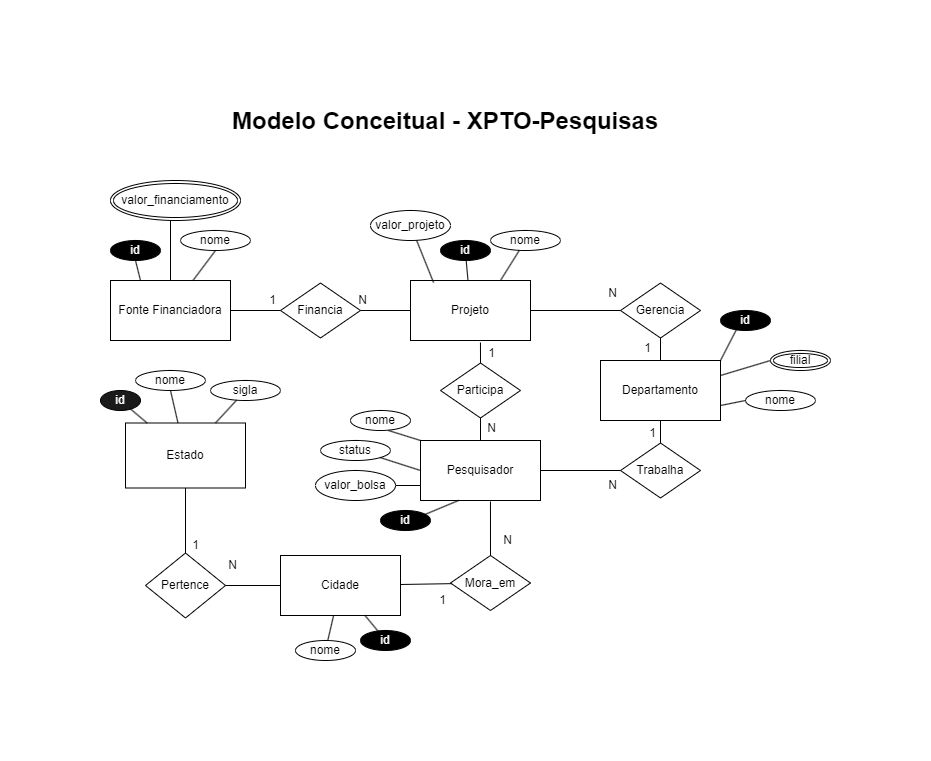

The diagram above was exported from draw.io. Its source (the exported page's mxGraphModel, read from the mxfile embedded in the PNG):
<mxGraphModel dx="1434" dy="1993" grid="1" gridSize="10" guides="1" tooltips="1" connect="1" arrows="1" fold="1" page="1" pageScale="1" pageWidth="827" pageHeight="1169" background="none" math="0" shadow="0">
  <root>
    <mxCell id="0" />
    <mxCell id="1" parent="0" />
    <mxCell id="KFqSbwMmHvc1wD_LWxyE-1" value="Pesquisador" style="rounded=0;whiteSpace=wrap;html=1;labelBackgroundColor=none;" parent="1" vertex="1">
      <mxGeometry x="330" y="320" width="120" height="60" as="geometry" />
    </mxCell>
    <mxCell id="KFqSbwMmHvc1wD_LWxyE-2" value="Cidade" style="rounded=0;whiteSpace=wrap;html=1;labelBackgroundColor=none;" parent="1" vertex="1">
      <mxGeometry x="190" y="435" width="120" height="60" as="geometry" />
    </mxCell>
    <mxCell id="KFqSbwMmHvc1wD_LWxyE-3" value="Estado" style="rounded=0;whiteSpace=wrap;html=1;labelBackgroundColor=none;" parent="1" vertex="1">
      <mxGeometry x="35" y="302.5" width="120" height="65" as="geometry" />
    </mxCell>
    <mxCell id="KFqSbwMmHvc1wD_LWxyE-4" value="Projeto" style="rounded=0;whiteSpace=wrap;html=1;labelBackgroundColor=none;" parent="1" vertex="1">
      <mxGeometry x="320" y="160" width="120" height="60" as="geometry" />
    </mxCell>
    <mxCell id="KFqSbwMmHvc1wD_LWxyE-5" value="Fonte Financiadora" style="rounded=0;whiteSpace=wrap;html=1;labelBackgroundColor=none;" parent="1" vertex="1">
      <mxGeometry x="20" y="160" width="120" height="60" as="geometry" />
    </mxCell>
    <mxCell id="KFqSbwMmHvc1wD_LWxyE-6" value="Departamento" style="rounded=0;whiteSpace=wrap;html=1;labelBackgroundColor=none;" parent="1" vertex="1">
      <mxGeometry x="510" y="240" width="120" height="60" as="geometry" />
    </mxCell>
    <mxCell id="KFqSbwMmHvc1wD_LWxyE-7" value="nome" style="ellipse;whiteSpace=wrap;html=1;labelBackgroundColor=none;" parent="1" vertex="1">
      <mxGeometry x="205" y="520" width="60" height="20" as="geometry" />
    </mxCell>
    <mxCell id="KFqSbwMmHvc1wD_LWxyE-12" value="nome" style="ellipse;whiteSpace=wrap;html=1;labelBackgroundColor=none;" parent="1" vertex="1">
      <mxGeometry x="45" y="250" width="70" height="20" as="geometry" />
    </mxCell>
    <mxCell id="KFqSbwMmHvc1wD_LWxyE-14" value="sigla" style="ellipse;whiteSpace=wrap;html=1;labelBackgroundColor=none;" parent="1" vertex="1">
      <mxGeometry x="120" y="260" width="70" height="20" as="geometry" />
    </mxCell>
    <mxCell id="KFqSbwMmHvc1wD_LWxyE-15" value="" style="endArrow=none;html=1;rounded=0;labelBackgroundColor=none;fontColor=default;" parent="1" source="KFqSbwMmHvc1wD_LWxyE-3" target="KFqSbwMmHvc1wD_LWxyE-14" edge="1">
      <mxGeometry width="50" height="50" relative="1" as="geometry">
        <mxPoint x="301" y="277.5" as="sourcePoint" />
        <mxPoint x="442.25" y="440.8399999999999" as="targetPoint" />
      </mxGeometry>
    </mxCell>
    <mxCell id="KFqSbwMmHvc1wD_LWxyE-18" value="nome&lt;span style=&quot;color: rgba(0, 0, 0, 0); font-family: monospace; font-size: 0px; text-align: start; text-wrap: nowrap;&quot;&gt;%3CmxGraphModel%3E%3Croot%3E%3CmxCell%20id%3D%220%22%2F%3E%3CmxCell%20id%3D%221%22%20parent%3D%220%22%2F%3E%3CmxCell%20id%3D%222%22%20value%3D%22%22%20style%3D%22ellipse%3BwhiteSpace%3Dwrap%3Bhtml%3D1%3B%22%20vertex%3D%221%22%20parent%3D%221%22%3E%3CmxGeometry%20x%3D%22350%22%20y%3D%22430%22%20width%3D%2280%22%20height%3D%2230%22%20as%3D%22geometry%22%2F%3E%3C%2FmxCell%3E%3C%2Froot%3E%3C%2FmxGraphModel%3E&lt;/span&gt;" style="ellipse;whiteSpace=wrap;html=1;labelBackgroundColor=none;" parent="1" vertex="1">
      <mxGeometry x="260" y="290" width="60" height="20" as="geometry" />
    </mxCell>
    <mxCell id="KFqSbwMmHvc1wD_LWxyE-19" value="status" style="ellipse;whiteSpace=wrap;html=1;labelBackgroundColor=none;" parent="1" vertex="1">
      <mxGeometry x="230" y="320" width="70" height="20" as="geometry" />
    </mxCell>
    <mxCell id="KFqSbwMmHvc1wD_LWxyE-21" value="nome" style="ellipse;whiteSpace=wrap;html=1;labelBackgroundColor=none;" parent="1" vertex="1">
      <mxGeometry x="400" y="110" width="70" height="20" as="geometry" />
    </mxCell>
    <mxCell id="KFqSbwMmHvc1wD_LWxyE-23" value="nome" style="ellipse;whiteSpace=wrap;html=1;labelBackgroundColor=none;" parent="1" vertex="1">
      <mxGeometry x="655" y="270" width="70" height="20" as="geometry" />
    </mxCell>
    <mxCell id="KFqSbwMmHvc1wD_LWxyE-25" value="valor_projeto" style="ellipse;whiteSpace=wrap;html=1;labelBackgroundColor=none;" parent="1" vertex="1">
      <mxGeometry x="280" y="90" width="80" height="30" as="geometry" />
    </mxCell>
    <mxCell id="KFqSbwMmHvc1wD_LWxyE-27" value="valor_bolsa" style="ellipse;whiteSpace=wrap;html=1;labelBackgroundColor=none;" parent="1" vertex="1">
      <mxGeometry x="225" y="350" width="80" height="30" as="geometry" />
    </mxCell>
    <mxCell id="KFqSbwMmHvc1wD_LWxyE-34" value="&lt;font color=&quot;#ffffff&quot;&gt;id&lt;/font&gt;" style="ellipse;whiteSpace=wrap;html=1;labelBackgroundColor=none;fillColor=#1A1A1A;" parent="1" vertex="1">
      <mxGeometry x="10" y="270" width="40" height="20" as="geometry" />
    </mxCell>
    <mxCell id="KFqSbwMmHvc1wD_LWxyE-35" value="&lt;font style=&quot;background-color: rgb(0, 0, 0);&quot; color=&quot;#ffffff&quot;&gt;id&lt;/font&gt;" style="ellipse;whiteSpace=wrap;html=1;labelBackgroundColor=none;fillColor=#000000;" parent="1" vertex="1">
      <mxGeometry x="270" y="510" width="50" height="20" as="geometry" />
    </mxCell>
    <mxCell id="KFqSbwMmHvc1wD_LWxyE-37" value="nome" style="ellipse;whiteSpace=wrap;html=1;labelBackgroundColor=none;" parent="1" vertex="1">
      <mxGeometry x="90" y="110" width="70" height="20" as="geometry" />
    </mxCell>
    <mxCell id="KFqSbwMmHvc1wD_LWxyE-44" value="" style="endArrow=none;html=1;rounded=0;labelBackgroundColor=none;fontColor=default;entryX=0.192;entryY=0.033;entryDx=0;entryDy=0;entryPerimeter=0;" parent="1" source="KFqSbwMmHvc1wD_LWxyE-25" target="KFqSbwMmHvc1wD_LWxyE-4" edge="1">
      <mxGeometry width="50" height="50" relative="1" as="geometry">
        <mxPoint x="360" y="180" as="sourcePoint" />
        <mxPoint x="360" y="160" as="targetPoint" />
      </mxGeometry>
    </mxCell>
    <mxCell id="KFqSbwMmHvc1wD_LWxyE-45" value="" style="endArrow=none;html=1;rounded=0;entryX=0.75;entryY=0;entryDx=0;entryDy=0;labelBackgroundColor=none;fontColor=default;" parent="1" source="KFqSbwMmHvc1wD_LWxyE-21" target="KFqSbwMmHvc1wD_LWxyE-4" edge="1">
      <mxGeometry width="50" height="50" relative="1" as="geometry">
        <mxPoint x="360" y="209.28932188134524" as="sourcePoint" />
        <mxPoint x="360" y="159.28932188134524" as="targetPoint" />
      </mxGeometry>
    </mxCell>
    <mxCell id="KFqSbwMmHvc1wD_LWxyE-46" value="" style="endArrow=none;html=1;rounded=0;labelBackgroundColor=none;fontColor=default;" parent="1" source="KFqSbwMmHvc1wD_LWxyE-57" target="KFqSbwMmHvc1wD_LWxyE-4" edge="1">
      <mxGeometry width="50" height="50" relative="1" as="geometry">
        <mxPoint x="375.66642975582295" y="129.9964463373435" as="sourcePoint" />
        <mxPoint x="450" y="179.28932188134524" as="targetPoint" />
      </mxGeometry>
    </mxCell>
    <mxCell id="KFqSbwMmHvc1wD_LWxyE-49" value="Pertence" style="rhombus;whiteSpace=wrap;html=1;" parent="1" vertex="1">
      <mxGeometry x="55" y="432.5" width="80" height="65" as="geometry" />
    </mxCell>
    <mxCell id="KFqSbwMmHvc1wD_LWxyE-54" value="&lt;font style=&quot;background-color: rgb(0, 0, 0);&quot; color=&quot;#ffffff&quot;&gt;id&lt;/font&gt;" style="ellipse;whiteSpace=wrap;html=1;labelBackgroundColor=none;fillColor=#000000;" parent="1" vertex="1">
      <mxGeometry x="630" y="190" width="50" height="20" as="geometry" />
    </mxCell>
    <mxCell id="KFqSbwMmHvc1wD_LWxyE-55" value="&lt;font style=&quot;background-color: rgb(0, 0, 0);&quot; color=&quot;#ffffff&quot;&gt;id&lt;/font&gt;" style="ellipse;whiteSpace=wrap;html=1;labelBackgroundColor=none;fillColor=#000000;" parent="1" vertex="1">
      <mxGeometry x="20" y="120" width="50" height="20" as="geometry" />
    </mxCell>
    <mxCell id="KFqSbwMmHvc1wD_LWxyE-56" value="&lt;font style=&quot;background-color: rgb(0, 0, 0);&quot; color=&quot;#ffffff&quot;&gt;id&lt;/font&gt;" style="ellipse;whiteSpace=wrap;html=1;labelBackgroundColor=none;fillColor=#000000;" parent="1" vertex="1">
      <mxGeometry x="290" y="390" width="50" height="20" as="geometry" />
    </mxCell>
    <mxCell id="KFqSbwMmHvc1wD_LWxyE-59" value="" style="endArrow=none;html=1;rounded=0;entryX=0.5;entryY=1;entryDx=0;entryDy=0;exitX=0.25;exitY=0;exitDx=0;exitDy=0;" parent="1" source="KFqSbwMmHvc1wD_LWxyE-5" target="KFqSbwMmHvc1wD_LWxyE-55" edge="1">
      <mxGeometry width="50" height="50" relative="1" as="geometry">
        <mxPoint x="390" y="420" as="sourcePoint" />
        <mxPoint x="440" y="370" as="targetPoint" />
      </mxGeometry>
    </mxCell>
    <mxCell id="KFqSbwMmHvc1wD_LWxyE-60" value="" style="endArrow=none;html=1;rounded=0;entryX=0.5;entryY=1;entryDx=0;entryDy=0;exitX=0.5;exitY=0;exitDx=0;exitDy=0;" parent="1" source="KFqSbwMmHvc1wD_LWxyE-5" edge="1">
      <mxGeometry width="50" height="50" relative="1" as="geometry">
        <mxPoint x="390" y="420" as="sourcePoint" />
        <mxPoint x="80" y="100" as="targetPoint" />
      </mxGeometry>
    </mxCell>
    <mxCell id="KFqSbwMmHvc1wD_LWxyE-61" value="" style="endArrow=none;html=1;rounded=0;entryX=0.5;entryY=1;entryDx=0;entryDy=0;" parent="1" source="KFqSbwMmHvc1wD_LWxyE-5" target="KFqSbwMmHvc1wD_LWxyE-37" edge="1">
      <mxGeometry width="50" height="50" relative="1" as="geometry">
        <mxPoint x="390" y="420" as="sourcePoint" />
        <mxPoint x="440" y="370" as="targetPoint" />
      </mxGeometry>
    </mxCell>
    <mxCell id="KFqSbwMmHvc1wD_LWxyE-62" value="" style="endArrow=none;html=1;rounded=0;labelBackgroundColor=none;fontColor=default;" parent="1" target="KFqSbwMmHvc1wD_LWxyE-57" edge="1">
      <mxGeometry width="50" height="50" relative="1" as="geometry">
        <mxPoint x="375.66642975582295" y="129.9964463373435" as="sourcePoint" />
        <mxPoint x="378" y="160" as="targetPoint" />
      </mxGeometry>
    </mxCell>
    <mxCell id="KFqSbwMmHvc1wD_LWxyE-57" value="&lt;font style=&quot;background-color: rgb(0, 0, 0);&quot; color=&quot;#ffffff&quot;&gt;id&lt;/font&gt;" style="ellipse;whiteSpace=wrap;html=1;labelBackgroundColor=none;fillColor=#000000;" parent="1" vertex="1">
      <mxGeometry x="350" y="120" width="50" height="20" as="geometry" />
    </mxCell>
    <mxCell id="KFqSbwMmHvc1wD_LWxyE-63" value="Financia" style="rhombus;whiteSpace=wrap;html=1;" parent="1" vertex="1">
      <mxGeometry x="190" y="162.5" width="80" height="55" as="geometry" />
    </mxCell>
    <mxCell id="KFqSbwMmHvc1wD_LWxyE-65" value="" style="endArrow=none;html=1;rounded=0;exitX=1;exitY=0.5;exitDx=0;exitDy=0;entryX=0;entryY=0.5;entryDx=0;entryDy=0;" parent="1" source="KFqSbwMmHvc1wD_LWxyE-63" target="KFqSbwMmHvc1wD_LWxyE-4" edge="1">
      <mxGeometry width="50" height="50" relative="1" as="geometry">
        <mxPoint x="390" y="420" as="sourcePoint" />
        <mxPoint x="440" y="370" as="targetPoint" />
      </mxGeometry>
    </mxCell>
    <mxCell id="KFqSbwMmHvc1wD_LWxyE-68" value="Gerencia" style="rhombus;whiteSpace=wrap;html=1;" parent="1" vertex="1">
      <mxGeometry x="530" y="162.5" width="80" height="55" as="geometry" />
    </mxCell>
    <mxCell id="KFqSbwMmHvc1wD_LWxyE-72" value="" style="endArrow=none;html=1;rounded=0;entryX=0;entryY=0.5;entryDx=0;entryDy=0;exitX=1;exitY=0.5;exitDx=0;exitDy=0;" parent="1" source="KFqSbwMmHvc1wD_LWxyE-4" target="KFqSbwMmHvc1wD_LWxyE-68" edge="1">
      <mxGeometry width="50" height="50" relative="1" as="geometry">
        <mxPoint x="390" y="420" as="sourcePoint" />
        <mxPoint x="440" y="370" as="targetPoint" />
      </mxGeometry>
    </mxCell>
    <mxCell id="KFqSbwMmHvc1wD_LWxyE-80" value="Mora_em" style="rhombus;whiteSpace=wrap;html=1;" parent="1" vertex="1">
      <mxGeometry x="360" y="435" width="80" height="55" as="geometry" />
    </mxCell>
    <mxCell id="KFqSbwMmHvc1wD_LWxyE-81" value="Trabalha" style="rhombus;whiteSpace=wrap;html=1;" parent="1" vertex="1">
      <mxGeometry x="530" y="322.5" width="80" height="55" as="geometry" />
    </mxCell>
    <mxCell id="KFqSbwMmHvc1wD_LWxyE-82" value="" style="endArrow=none;html=1;rounded=0;entryX=0.5;entryY=1;entryDx=0;entryDy=0;exitX=0.5;exitY=0;exitDx=0;exitDy=0;" parent="1" source="KFqSbwMmHvc1wD_LWxyE-6" target="KFqSbwMmHvc1wD_LWxyE-68" edge="1">
      <mxGeometry width="50" height="50" relative="1" as="geometry">
        <mxPoint x="390" y="420" as="sourcePoint" />
        <mxPoint x="440" y="370" as="targetPoint" />
      </mxGeometry>
    </mxCell>
    <mxCell id="KFqSbwMmHvc1wD_LWxyE-85" value="" style="endArrow=none;html=1;rounded=0;entryX=0.5;entryY=1;entryDx=0;entryDy=0;exitX=0.5;exitY=0;exitDx=0;exitDy=0;" parent="1" source="KFqSbwMmHvc1wD_LWxyE-81" target="KFqSbwMmHvc1wD_LWxyE-6" edge="1">
      <mxGeometry width="50" height="50" relative="1" as="geometry">
        <mxPoint x="390" y="420" as="sourcePoint" />
        <mxPoint x="440" y="370" as="targetPoint" />
      </mxGeometry>
    </mxCell>
    <mxCell id="KFqSbwMmHvc1wD_LWxyE-86" value="" style="endArrow=none;html=1;rounded=0;exitX=0.34;exitY=0.85;exitDx=0;exitDy=0;exitPerimeter=0;entryX=1;entryY=0;entryDx=0;entryDy=0;" parent="1" source="KFqSbwMmHvc1wD_LWxyE-54" target="KFqSbwMmHvc1wD_LWxyE-6" edge="1">
      <mxGeometry width="50" height="50" relative="1" as="geometry">
        <mxPoint x="390" y="420" as="sourcePoint" />
        <mxPoint x="620" y="210" as="targetPoint" />
      </mxGeometry>
    </mxCell>
    <mxCell id="KFqSbwMmHvc1wD_LWxyE-87" value="" style="endArrow=none;html=1;rounded=0;entryX=1;entryY=0.25;entryDx=0;entryDy=0;exitX=0;exitY=0.5;exitDx=0;exitDy=0;" parent="1" source="KFqSbwMmHvc1wD_LWxyE-137" target="KFqSbwMmHvc1wD_LWxyE-6" edge="1">
      <mxGeometry width="50" height="50" relative="1" as="geometry">
        <mxPoint x="655" y="240" as="sourcePoint" />
        <mxPoint x="440" y="370" as="targetPoint" />
      </mxGeometry>
    </mxCell>
    <mxCell id="KFqSbwMmHvc1wD_LWxyE-88" value="" style="endArrow=none;html=1;rounded=0;entryX=1;entryY=0.75;entryDx=0;entryDy=0;exitX=0;exitY=0.5;exitDx=0;exitDy=0;" parent="1" source="KFqSbwMmHvc1wD_LWxyE-23" target="KFqSbwMmHvc1wD_LWxyE-6" edge="1">
      <mxGeometry width="50" height="50" relative="1" as="geometry">
        <mxPoint x="390" y="420" as="sourcePoint" />
        <mxPoint x="440" y="370" as="targetPoint" />
      </mxGeometry>
    </mxCell>
    <mxCell id="KFqSbwMmHvc1wD_LWxyE-94" value="" style="endArrow=none;html=1;rounded=0;entryX=0;entryY=0.75;entryDx=0;entryDy=0;exitX=1;exitY=0.5;exitDx=0;exitDy=0;" parent="1" source="KFqSbwMmHvc1wD_LWxyE-27" target="KFqSbwMmHvc1wD_LWxyE-1" edge="1">
      <mxGeometry width="50" height="50" relative="1" as="geometry">
        <mxPoint x="390" y="320" as="sourcePoint" />
        <mxPoint x="440" y="270" as="targetPoint" />
      </mxGeometry>
    </mxCell>
    <mxCell id="KFqSbwMmHvc1wD_LWxyE-95" value="" style="endArrow=none;html=1;rounded=0;entryX=1;entryY=1;entryDx=0;entryDy=0;exitX=0;exitY=0.5;exitDx=0;exitDy=0;" parent="1" source="KFqSbwMmHvc1wD_LWxyE-1" target="KFqSbwMmHvc1wD_LWxyE-19" edge="1">
      <mxGeometry width="50" height="50" relative="1" as="geometry">
        <mxPoint x="390" y="320" as="sourcePoint" />
        <mxPoint x="440" y="270" as="targetPoint" />
      </mxGeometry>
    </mxCell>
    <mxCell id="KFqSbwMmHvc1wD_LWxyE-96" value="" style="endArrow=none;html=1;rounded=0;entryX=0.633;entryY=1;entryDx=0;entryDy=0;entryPerimeter=0;exitX=0;exitY=0;exitDx=0;exitDy=0;" parent="1" source="KFqSbwMmHvc1wD_LWxyE-1" target="KFqSbwMmHvc1wD_LWxyE-18" edge="1">
      <mxGeometry width="50" height="50" relative="1" as="geometry">
        <mxPoint x="390" y="320" as="sourcePoint" />
        <mxPoint x="440" y="270" as="targetPoint" />
      </mxGeometry>
    </mxCell>
    <mxCell id="KFqSbwMmHvc1wD_LWxyE-97" value="" style="endArrow=none;html=1;rounded=0;exitX=0.317;exitY=1;exitDx=0;exitDy=0;exitPerimeter=0;" parent="1" source="KFqSbwMmHvc1wD_LWxyE-1" edge="1">
      <mxGeometry width="50" height="50" relative="1" as="geometry">
        <mxPoint x="390" y="320" as="sourcePoint" />
        <mxPoint x="320" y="400" as="targetPoint" />
      </mxGeometry>
    </mxCell>
    <mxCell id="KFqSbwMmHvc1wD_LWxyE-99" value="" style="endArrow=none;html=1;rounded=0;entryX=0.5;entryY=0;entryDx=0;entryDy=0;exitX=0.583;exitY=1.017;exitDx=0;exitDy=0;exitPerimeter=0;" parent="1" source="KFqSbwMmHvc1wD_LWxyE-1" target="KFqSbwMmHvc1wD_LWxyE-80" edge="1">
      <mxGeometry width="50" height="50" relative="1" as="geometry">
        <mxPoint x="390" y="320" as="sourcePoint" />
        <mxPoint x="440" y="270" as="targetPoint" />
      </mxGeometry>
    </mxCell>
    <mxCell id="KFqSbwMmHvc1wD_LWxyE-100" value="" style="endArrow=none;html=1;rounded=0;entryX=1;entryY=0.5;entryDx=0;entryDy=0;exitX=0;exitY=0.5;exitDx=0;exitDy=0;" parent="1" source="KFqSbwMmHvc1wD_LWxyE-81" target="KFqSbwMmHvc1wD_LWxyE-1" edge="1">
      <mxGeometry width="50" height="50" relative="1" as="geometry">
        <mxPoint x="390" y="320" as="sourcePoint" />
        <mxPoint x="440" y="270" as="targetPoint" />
      </mxGeometry>
    </mxCell>
    <mxCell id="KFqSbwMmHvc1wD_LWxyE-102" value="Participa" style="rhombus;whiteSpace=wrap;html=1;" parent="1" vertex="1">
      <mxGeometry x="350" y="242.5" width="80" height="55" as="geometry" />
    </mxCell>
    <mxCell id="KFqSbwMmHvc1wD_LWxyE-103" value="" style="endArrow=none;html=1;rounded=0;entryX=0.5;entryY=1;entryDx=0;entryDy=0;exitX=0.5;exitY=0;exitDx=0;exitDy=0;" parent="1" source="KFqSbwMmHvc1wD_LWxyE-1" target="KFqSbwMmHvc1wD_LWxyE-102" edge="1">
      <mxGeometry width="50" height="50" relative="1" as="geometry">
        <mxPoint x="390" y="320" as="sourcePoint" />
        <mxPoint x="440" y="270" as="targetPoint" />
      </mxGeometry>
    </mxCell>
    <mxCell id="KFqSbwMmHvc1wD_LWxyE-104" value="" style="endArrow=none;html=1;rounded=0;entryX=0.5;entryY=0;entryDx=0;entryDy=0;exitX=0.583;exitY=1.033;exitDx=0;exitDy=0;exitPerimeter=0;" parent="1" source="KFqSbwMmHvc1wD_LWxyE-4" target="KFqSbwMmHvc1wD_LWxyE-102" edge="1">
      <mxGeometry width="50" height="50" relative="1" as="geometry">
        <mxPoint x="390" y="320" as="sourcePoint" />
        <mxPoint x="440" y="270" as="targetPoint" />
      </mxGeometry>
    </mxCell>
    <mxCell id="KFqSbwMmHvc1wD_LWxyE-115" value="1" style="text;html=1;align=center;verticalAlign=middle;whiteSpace=wrap;rounded=0;" parent="1" vertex="1">
      <mxGeometry x="389" y="222.5" width="25" height="20" as="geometry" />
    </mxCell>
    <mxCell id="KFqSbwMmHvc1wD_LWxyE-124" value="1" style="text;html=1;align=center;verticalAlign=middle;whiteSpace=wrap;rounded=0;" parent="1" vertex="1">
      <mxGeometry x="550" y="302.5" width="25" height="20" as="geometry" />
    </mxCell>
    <mxCell id="KFqSbwMmHvc1wD_LWxyE-125" value="N" style="text;html=1;align=center;verticalAlign=middle;whiteSpace=wrap;rounded=0;" parent="1" vertex="1">
      <mxGeometry x="389" y="297.5" width="25" height="20" as="geometry" />
    </mxCell>
    <mxCell id="KFqSbwMmHvc1wD_LWxyE-126" value="1" style="text;html=1;align=center;verticalAlign=middle;whiteSpace=wrap;rounded=0;" parent="1" vertex="1">
      <mxGeometry x="545" y="217.5" width="25" height="20" as="geometry" />
    </mxCell>
    <mxCell id="KFqSbwMmHvc1wD_LWxyE-127" value="N" style="text;html=1;align=center;verticalAlign=middle;whiteSpace=wrap;rounded=0;" parent="1" vertex="1">
      <mxGeometry x="510" y="355" width="25" height="20" as="geometry" />
    </mxCell>
    <mxCell id="KFqSbwMmHvc1wD_LWxyE-128" value="N" style="text;html=1;align=center;verticalAlign=middle;whiteSpace=wrap;rounded=0;" parent="1" vertex="1">
      <mxGeometry x="510" y="162.5" width="25" height="20" as="geometry" />
    </mxCell>
    <mxCell id="KFqSbwMmHvc1wD_LWxyE-137" value="filial" style="ellipse;shape=doubleEllipse;margin=3;whiteSpace=wrap;html=1;align=center;" parent="1" vertex="1">
      <mxGeometry x="680" y="230" width="60" height="20" as="geometry" />
    </mxCell>
    <mxCell id="KFqSbwMmHvc1wD_LWxyE-138" value="1" style="text;html=1;align=center;verticalAlign=middle;whiteSpace=wrap;rounded=0;" parent="1" vertex="1">
      <mxGeometry x="92.5" y="415" width="25" height="20" as="geometry" />
    </mxCell>
    <mxCell id="KFqSbwMmHvc1wD_LWxyE-139" value="N" style="text;html=1;align=center;verticalAlign=middle;whiteSpace=wrap;rounded=0;" parent="1" vertex="1">
      <mxGeometry x="130" y="435" width="25" height="20" as="geometry" />
    </mxCell>
    <mxCell id="KFqSbwMmHvc1wD_LWxyE-141" value="" style="endArrow=none;html=1;rounded=0;exitX=0.5;exitY=1;exitDx=0;exitDy=0;entryX=0.5;entryY=0;entryDx=0;entryDy=0;" parent="1" source="KFqSbwMmHvc1wD_LWxyE-3" target="KFqSbwMmHvc1wD_LWxyE-49" edge="1">
      <mxGeometry width="50" height="50" relative="1" as="geometry">
        <mxPoint x="390" y="380" as="sourcePoint" />
        <mxPoint x="440" y="330" as="targetPoint" />
      </mxGeometry>
    </mxCell>
    <mxCell id="KFqSbwMmHvc1wD_LWxyE-142" value="" style="endArrow=none;html=1;rounded=0;entryX=0;entryY=0.5;entryDx=0;entryDy=0;exitX=1;exitY=0.5;exitDx=0;exitDy=0;" parent="1" source="KFqSbwMmHvc1wD_LWxyE-49" target="KFqSbwMmHvc1wD_LWxyE-2" edge="1">
      <mxGeometry width="50" height="50" relative="1" as="geometry">
        <mxPoint x="390" y="380" as="sourcePoint" />
        <mxPoint x="440" y="330" as="targetPoint" />
      </mxGeometry>
    </mxCell>
    <mxCell id="KFqSbwMmHvc1wD_LWxyE-144" value="" style="endArrow=none;html=1;rounded=0;exitX=0.5;exitY=1;exitDx=0;exitDy=0;" parent="1" source="KFqSbwMmHvc1wD_LWxyE-12" target="KFqSbwMmHvc1wD_LWxyE-3" edge="1">
      <mxGeometry width="50" height="50" relative="1" as="geometry">
        <mxPoint x="390" y="380" as="sourcePoint" />
        <mxPoint x="440" y="330" as="targetPoint" />
      </mxGeometry>
    </mxCell>
    <mxCell id="KFqSbwMmHvc1wD_LWxyE-145" value="" style="endArrow=none;html=1;rounded=0;" parent="1" source="KFqSbwMmHvc1wD_LWxyE-34" target="KFqSbwMmHvc1wD_LWxyE-3" edge="1">
      <mxGeometry width="50" height="50" relative="1" as="geometry">
        <mxPoint x="390" y="380" as="sourcePoint" />
        <mxPoint x="440" y="330" as="targetPoint" />
      </mxGeometry>
    </mxCell>
    <mxCell id="KFqSbwMmHvc1wD_LWxyE-146" value="" style="endArrow=none;html=1;rounded=0;" parent="1" source="KFqSbwMmHvc1wD_LWxyE-35" target="KFqSbwMmHvc1wD_LWxyE-2" edge="1">
      <mxGeometry width="50" height="50" relative="1" as="geometry">
        <mxPoint x="390" y="380" as="sourcePoint" />
        <mxPoint x="440" y="330" as="targetPoint" />
      </mxGeometry>
    </mxCell>
    <mxCell id="KFqSbwMmHvc1wD_LWxyE-147" value="" style="endArrow=none;html=1;rounded=0;" parent="1" source="KFqSbwMmHvc1wD_LWxyE-7" target="KFqSbwMmHvc1wD_LWxyE-2" edge="1">
      <mxGeometry width="50" height="50" relative="1" as="geometry">
        <mxPoint x="390" y="380" as="sourcePoint" />
        <mxPoint x="440" y="330" as="targetPoint" />
      </mxGeometry>
    </mxCell>
    <mxCell id="KFqSbwMmHvc1wD_LWxyE-148" value="" style="endArrow=none;html=1;rounded=0;" parent="1" source="KFqSbwMmHvc1wD_LWxyE-2" target="KFqSbwMmHvc1wD_LWxyE-80" edge="1">
      <mxGeometry width="50" height="50" relative="1" as="geometry">
        <mxPoint x="390" y="380" as="sourcePoint" />
        <mxPoint x="440" y="330" as="targetPoint" />
      </mxGeometry>
    </mxCell>
    <mxCell id="KFqSbwMmHvc1wD_LWxyE-149" value="1" style="text;html=1;align=center;verticalAlign=middle;whiteSpace=wrap;rounded=0;" parent="1" vertex="1">
      <mxGeometry x="340" y="470" width="25" height="20" as="geometry" />
    </mxCell>
    <mxCell id="KFqSbwMmHvc1wD_LWxyE-150" value="N" style="text;html=1;align=center;verticalAlign=middle;whiteSpace=wrap;rounded=0;" parent="1" vertex="1">
      <mxGeometry x="405" y="410" width="25" height="20" as="geometry" />
    </mxCell>
    <mxCell id="KFqSbwMmHvc1wD_LWxyE-151" value="&lt;h1 style=&quot;margin-top: 0px;&quot;&gt;Modelo Conceitual - XPTO-Pesquisas&lt;/h1&gt;&lt;p&gt;&amp;nbsp;&amp;nbsp;&lt;/p&gt;" style="text;html=1;whiteSpace=wrap;overflow=hidden;rounded=0;" parent="1" vertex="1">
      <mxGeometry x="140" y="-20" width="480" height="50" as="geometry" />
    </mxCell>
    <mxCell id="KFqSbwMmHvc1wD_LWxyE-152" value="N" style="text;html=1;align=center;verticalAlign=middle;whiteSpace=wrap;rounded=0;" parent="1" vertex="1">
      <mxGeometry x="260" y="170" width="25" height="20" as="geometry" />
    </mxCell>
    <mxCell id="KFqSbwMmHvc1wD_LWxyE-153" value="1" style="text;html=1;align=center;verticalAlign=middle;whiteSpace=wrap;rounded=0;" parent="1" vertex="1">
      <mxGeometry x="170" y="170" width="25" height="20" as="geometry" />
    </mxCell>
    <mxCell id="KFqSbwMmHvc1wD_LWxyE-156" value="" style="endArrow=none;html=1;rounded=0;" parent="1" source="KFqSbwMmHvc1wD_LWxyE-63" target="KFqSbwMmHvc1wD_LWxyE-5" edge="1">
      <mxGeometry width="50" height="50" relative="1" as="geometry">
        <mxPoint x="390" y="180" as="sourcePoint" />
        <mxPoint x="440" y="130" as="targetPoint" />
      </mxGeometry>
    </mxCell>
    <mxCell id="wZ481ttjPYXlegvdM16A-1" value="valor_financiamento" style="ellipse;shape=doubleEllipse;margin=3;whiteSpace=wrap;html=1;align=center;" vertex="1" parent="1">
      <mxGeometry x="20" y="60" width="130" height="40" as="geometry" />
    </mxCell>
  </root>
</mxGraphModel>